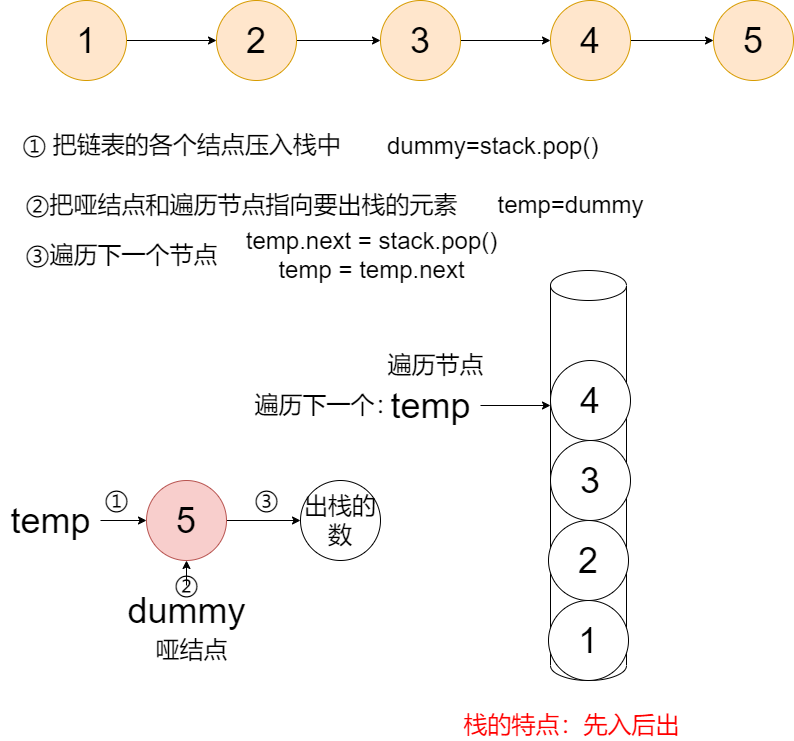

The diagram above was exported from draw.io. Its source (the exported page's mxGraphModel, read from the mxfile embedded in the PNG):
<mxGraphModel dx="1102" dy="865" grid="1" gridSize="10" guides="1" tooltips="1" connect="1" arrows="1" fold="1" page="1" pageScale="1" pageWidth="827" pageHeight="1169" math="0" shadow="0">
  <root>
    <mxCell id="0" />
    <mxCell id="1" parent="0" />
    <mxCell id="c3XLEebPCbu7p0nSI9Gm-6" value="" style="edgeStyle=orthogonalEdgeStyle;rounded=0;orthogonalLoop=1;jettySize=auto;html=1;fontSize=36;" edge="1" parent="1" source="c3XLEebPCbu7p0nSI9Gm-1" target="c3XLEebPCbu7p0nSI9Gm-2">
      <mxGeometry relative="1" as="geometry" />
    </mxCell>
    <mxCell id="c3XLEebPCbu7p0nSI9Gm-1" value="&lt;font style=&quot;font-size: 36px&quot;&gt;1&lt;/font&gt;" style="ellipse;whiteSpace=wrap;html=1;aspect=fixed;fillColor=#ffe6cc;strokeColor=#d79b00;" vertex="1" parent="1">
      <mxGeometry x="60" y="80" width="80" height="80" as="geometry" />
    </mxCell>
    <mxCell id="c3XLEebPCbu7p0nSI9Gm-7" value="" style="edgeStyle=orthogonalEdgeStyle;rounded=0;orthogonalLoop=1;jettySize=auto;html=1;fontSize=36;" edge="1" parent="1" source="c3XLEebPCbu7p0nSI9Gm-2" target="c3XLEebPCbu7p0nSI9Gm-4">
      <mxGeometry relative="1" as="geometry" />
    </mxCell>
    <mxCell id="c3XLEebPCbu7p0nSI9Gm-2" value="&lt;font style=&quot;font-size: 36px&quot;&gt;2&lt;/font&gt;" style="ellipse;whiteSpace=wrap;html=1;aspect=fixed;fillColor=#ffe6cc;strokeColor=#d79b00;" vertex="1" parent="1">
      <mxGeometry x="230" y="80" width="80" height="80" as="geometry" />
    </mxCell>
    <mxCell id="c3XLEebPCbu7p0nSI9Gm-9" value="" style="edgeStyle=orthogonalEdgeStyle;rounded=0;orthogonalLoop=1;jettySize=auto;html=1;fontSize=36;" edge="1" parent="1" source="c3XLEebPCbu7p0nSI9Gm-3" target="c3XLEebPCbu7p0nSI9Gm-5">
      <mxGeometry relative="1" as="geometry" />
    </mxCell>
    <mxCell id="c3XLEebPCbu7p0nSI9Gm-3" value="&lt;font style=&quot;font-size: 36px&quot;&gt;4&lt;/font&gt;" style="ellipse;whiteSpace=wrap;html=1;aspect=fixed;fillColor=#ffe6cc;strokeColor=#d79b00;" vertex="1" parent="1">
      <mxGeometry x="564" y="80" width="80" height="80" as="geometry" />
    </mxCell>
    <mxCell id="c3XLEebPCbu7p0nSI9Gm-8" value="" style="edgeStyle=orthogonalEdgeStyle;rounded=0;orthogonalLoop=1;jettySize=auto;html=1;fontSize=36;" edge="1" parent="1" source="c3XLEebPCbu7p0nSI9Gm-4" target="c3XLEebPCbu7p0nSI9Gm-3">
      <mxGeometry relative="1" as="geometry" />
    </mxCell>
    <mxCell id="c3XLEebPCbu7p0nSI9Gm-4" value="&lt;font style=&quot;font-size: 36px&quot;&gt;3&lt;/font&gt;" style="ellipse;whiteSpace=wrap;html=1;aspect=fixed;fillColor=#ffe6cc;strokeColor=#d79b00;" vertex="1" parent="1">
      <mxGeometry x="394" y="80" width="80" height="80" as="geometry" />
    </mxCell>
    <mxCell id="c3XLEebPCbu7p0nSI9Gm-5" value="&lt;font style=&quot;font-size: 36px&quot;&gt;5&lt;/font&gt;" style="ellipse;whiteSpace=wrap;html=1;aspect=fixed;fillColor=#ffe6cc;strokeColor=#d79b00;" vertex="1" parent="1">
      <mxGeometry x="727" y="80" width="80" height="80" as="geometry" />
    </mxCell>
    <mxCell id="c3XLEebPCbu7p0nSI9Gm-10" value="" style="shape=cylinder3;whiteSpace=wrap;html=1;boundedLbl=1;backgroundOutline=1;size=15;fontSize=36;" vertex="1" parent="1">
      <mxGeometry x="564" y="350" width="76" height="410" as="geometry" />
    </mxCell>
    <mxCell id="c3XLEebPCbu7p0nSI9Gm-11" value="&lt;font style=&quot;font-size: 36px&quot;&gt;1&lt;/font&gt;" style="ellipse;whiteSpace=wrap;html=1;aspect=fixed;" vertex="1" parent="1">
      <mxGeometry x="562" y="680" width="80" height="80" as="geometry" />
    </mxCell>
    <mxCell id="c3XLEebPCbu7p0nSI9Gm-35" value="" style="edgeStyle=orthogonalEdgeStyle;rounded=0;orthogonalLoop=1;jettySize=auto;html=1;fontSize=24;fontColor=#000000;" edge="1" parent="1" source="c3XLEebPCbu7p0nSI9Gm-12" target="c3XLEebPCbu7p0nSI9Gm-16">
      <mxGeometry relative="1" as="geometry" />
    </mxCell>
    <mxCell id="c3XLEebPCbu7p0nSI9Gm-12" value="dummy" style="text;html=1;align=center;verticalAlign=middle;resizable=0;points=[];autosize=1;strokeColor=none;fillColor=none;fontSize=36;" vertex="1" parent="1">
      <mxGeometry x="135" y="665" width="130" height="50" as="geometry" />
    </mxCell>
    <mxCell id="c3XLEebPCbu7p0nSI9Gm-13" value="&lt;font style=&quot;font-size: 36px&quot;&gt;2&lt;/font&gt;" style="ellipse;whiteSpace=wrap;html=1;aspect=fixed;" vertex="1" parent="1">
      <mxGeometry x="562" y="600" width="80" height="80" as="geometry" />
    </mxCell>
    <mxCell id="c3XLEebPCbu7p0nSI9Gm-14" value="&lt;font style=&quot;font-size: 36px&quot;&gt;3&lt;/font&gt;" style="ellipse;whiteSpace=wrap;html=1;aspect=fixed;" vertex="1" parent="1">
      <mxGeometry x="564" y="520" width="80" height="80" as="geometry" />
    </mxCell>
    <mxCell id="c3XLEebPCbu7p0nSI9Gm-15" value="&lt;font style=&quot;font-size: 36px&quot;&gt;4&lt;/font&gt;" style="ellipse;whiteSpace=wrap;html=1;aspect=fixed;" vertex="1" parent="1">
      <mxGeometry x="564" y="440" width="80" height="80" as="geometry" />
    </mxCell>
    <mxCell id="c3XLEebPCbu7p0nSI9Gm-38" value="" style="edgeStyle=orthogonalEdgeStyle;rounded=0;orthogonalLoop=1;jettySize=auto;html=1;fontSize=24;fontColor=#000000;" edge="1" parent="1" source="c3XLEebPCbu7p0nSI9Gm-16" target="c3XLEebPCbu7p0nSI9Gm-37">
      <mxGeometry relative="1" as="geometry" />
    </mxCell>
    <mxCell id="c3XLEebPCbu7p0nSI9Gm-16" value="&lt;font style=&quot;font-size: 36px&quot;&gt;5&lt;/font&gt;" style="ellipse;whiteSpace=wrap;html=1;aspect=fixed;fillColor=#f8cecc;strokeColor=#b85450;" vertex="1" parent="1">
      <mxGeometry x="160" y="560" width="80" height="80" as="geometry" />
    </mxCell>
    <mxCell id="c3XLEebPCbu7p0nSI9Gm-36" value="" style="edgeStyle=orthogonalEdgeStyle;rounded=0;orthogonalLoop=1;jettySize=auto;html=1;fontSize=24;fontColor=#000000;" edge="1" parent="1" source="c3XLEebPCbu7p0nSI9Gm-20" target="c3XLEebPCbu7p0nSI9Gm-16">
      <mxGeometry relative="1" as="geometry" />
    </mxCell>
    <mxCell id="c3XLEebPCbu7p0nSI9Gm-20" value="temp" style="text;html=1;align=center;verticalAlign=middle;resizable=0;points=[];autosize=1;strokeColor=none;fillColor=none;fontSize=36;" vertex="1" parent="1">
      <mxGeometry x="14" y="575" width="100" height="50" as="geometry" />
    </mxCell>
    <mxCell id="c3XLEebPCbu7p0nSI9Gm-22" value="&lt;font style=&quot;font-size: 24px&quot;&gt;哑结点&lt;/font&gt;" style="text;html=1;align=center;verticalAlign=middle;resizable=0;points=[];autosize=1;strokeColor=none;fillColor=none;fontSize=36;" vertex="1" parent="1">
      <mxGeometry x="160" y="700" width="90" height="50" as="geometry" />
    </mxCell>
    <mxCell id="c3XLEebPCbu7p0nSI9Gm-23" value="遍历节点" style="text;html=1;align=center;verticalAlign=middle;resizable=0;points=[];autosize=1;strokeColor=none;fillColor=none;fontSize=24;" vertex="1" parent="1">
      <mxGeometry x="394" y="430" width="110" height="30" as="geometry" />
    </mxCell>
    <mxCell id="c3XLEebPCbu7p0nSI9Gm-24" value="① 把链表的各个结点压入栈中" style="text;html=1;align=center;verticalAlign=middle;resizable=0;points=[];autosize=1;strokeColor=none;fillColor=none;fontSize=24;" vertex="1" parent="1">
      <mxGeometry x="30" y="210" width="330" height="30" as="geometry" />
    </mxCell>
    <mxCell id="c3XLEebPCbu7p0nSI9Gm-25" value="&lt;font color=&quot;#ff0000&quot;&gt;栈的特点：先入后出&lt;/font&gt;" style="text;html=1;align=center;verticalAlign=middle;resizable=0;points=[];autosize=1;strokeColor=none;fillColor=none;fontSize=24;" vertex="1" parent="1">
      <mxGeometry x="470" y="790" width="230" height="30" as="geometry" />
    </mxCell>
    <mxCell id="c3XLEebPCbu7p0nSI9Gm-26" value="&lt;font color=&quot;#000000&quot;&gt;②把哑结点和遍历节点指向要出栈的元素&lt;/font&gt;" style="text;html=1;align=center;verticalAlign=middle;resizable=0;points=[];autosize=1;strokeColor=none;fillColor=none;fontSize=24;fontColor=#FF0000;" vertex="1" parent="1">
      <mxGeometry x="30" y="270" width="450" height="30" as="geometry" />
    </mxCell>
    <mxCell id="c3XLEebPCbu7p0nSI9Gm-28" value="temp" style="text;html=1;align=center;verticalAlign=middle;resizable=0;points=[];autosize=1;strokeColor=none;fillColor=none;fontSize=36;" vertex="1" parent="1">
      <mxGeometry x="394" y="460" width="100" height="50" as="geometry" />
    </mxCell>
    <mxCell id="c3XLEebPCbu7p0nSI9Gm-29" value="" style="edgeStyle=orthogonalEdgeStyle;rounded=0;orthogonalLoop=1;jettySize=auto;html=1;fontSize=36;entryX=0;entryY=0.5;entryDx=0;entryDy=0;" edge="1" source="c3XLEebPCbu7p0nSI9Gm-28" parent="1">
      <mxGeometry relative="1" as="geometry">
        <mxPoint x="564" y="485" as="targetPoint" />
      </mxGeometry>
    </mxCell>
    <mxCell id="c3XLEebPCbu7p0nSI9Gm-30" value="遍历下一个：" style="text;html=1;align=center;verticalAlign=middle;resizable=0;points=[];autosize=1;strokeColor=none;fillColor=none;fontSize=24;fontColor=#000000;" vertex="1" parent="1">
      <mxGeometry x="260" y="470" width="160" height="30" as="geometry" />
    </mxCell>
    <mxCell id="c3XLEebPCbu7p0nSI9Gm-31" value="temp=dummy" style="text;html=1;align=center;verticalAlign=middle;resizable=0;points=[];autosize=1;strokeColor=none;fillColor=none;fontSize=24;fontColor=#000000;" vertex="1" parent="1">
      <mxGeometry x="504" y="270" width="160" height="30" as="geometry" />
    </mxCell>
    <mxCell id="c3XLEebPCbu7p0nSI9Gm-32" value="③遍历下一个节点" style="text;html=1;align=center;verticalAlign=middle;resizable=0;points=[];autosize=1;strokeColor=none;fillColor=none;fontSize=24;fontColor=#000000;" vertex="1" parent="1">
      <mxGeometry x="30" y="320" width="210" height="30" as="geometry" />
    </mxCell>
    <mxCell id="c3XLEebPCbu7p0nSI9Gm-33" value="temp.next = stack.pop()&lt;br&gt;temp = temp.next" style="text;html=1;align=center;verticalAlign=middle;resizable=0;points=[];autosize=1;strokeColor=none;fillColor=none;fontSize=24;fontColor=#000000;" vertex="1" parent="1">
      <mxGeometry x="250" y="305" width="270" height="60" as="geometry" />
    </mxCell>
    <mxCell id="c3XLEebPCbu7p0nSI9Gm-34" value="&lt;div style=&quot;text-align: center&quot;&gt;&lt;span&gt;&lt;font face=&quot;helvetica&quot;&gt;dummy=stack.pop()&lt;/font&gt;&lt;/span&gt;&lt;/div&gt;" style="text;whiteSpace=wrap;html=1;fontSize=24;fontColor=#000000;" vertex="1" parent="1">
      <mxGeometry x="399" y="205" width="100" height="40" as="geometry" />
    </mxCell>
    <mxCell id="c3XLEebPCbu7p0nSI9Gm-37" value="&lt;font style=&quot;font-size: 24px&quot;&gt;出栈的数&lt;/font&gt;" style="ellipse;whiteSpace=wrap;html=1;aspect=fixed;" vertex="1" parent="1">
      <mxGeometry x="314" y="560" width="80" height="80" as="geometry" />
    </mxCell>
    <mxCell id="c3XLEebPCbu7p0nSI9Gm-39" value="①" style="text;html=1;align=center;verticalAlign=middle;resizable=0;points=[];autosize=1;strokeColor=none;fillColor=none;fontSize=24;fontColor=#000000;" vertex="1" parent="1">
      <mxGeometry x="110" y="565" width="40" height="30" as="geometry" />
    </mxCell>
    <mxCell id="c3XLEebPCbu7p0nSI9Gm-40" value="②" style="text;html=1;align=center;verticalAlign=middle;resizable=0;points=[];autosize=1;strokeColor=none;fillColor=none;fontSize=24;fontColor=#000000;" vertex="1" parent="1">
      <mxGeometry x="180" y="650" width="40" height="30" as="geometry" />
    </mxCell>
    <mxCell id="c3XLEebPCbu7p0nSI9Gm-41" value="③" style="text;html=1;align=center;verticalAlign=middle;resizable=0;points=[];autosize=1;strokeColor=none;fillColor=none;fontSize=24;fontColor=#000000;" vertex="1" parent="1">
      <mxGeometry x="260" y="565" width="40" height="30" as="geometry" />
    </mxCell>
  </root>
</mxGraphModel>